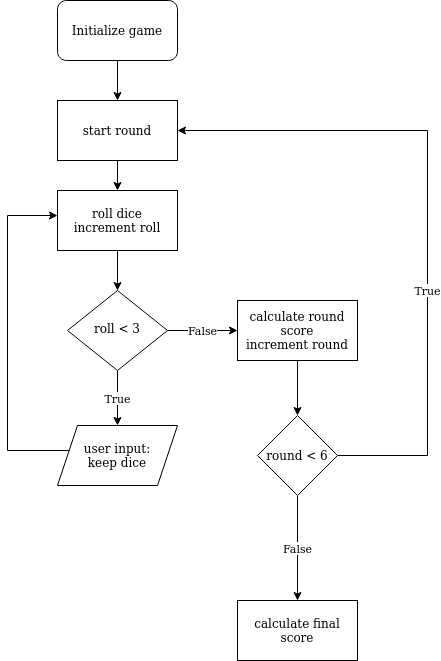

The diagram above was exported from draw.io. Its source (the exported page's mxGraphModel, read from the mxfile embedded in the PNG):
<mxGraphModel dx="2062" dy="1113" grid="1" gridSize="10" guides="1" tooltips="1" connect="1" arrows="1" fold="1" page="1" pageScale="1" pageWidth="827" pageHeight="1169" math="0" shadow="0">
  <root>
    <mxCell id="WIyWlLk6GJQsqaUBKTNV-0" />
    <mxCell id="WIyWlLk6GJQsqaUBKTNV-1" parent="WIyWlLk6GJQsqaUBKTNV-0" />
    <mxCell id="uKSJD6yvpyFCad6gy-jq-14" style="edgeStyle=orthogonalEdgeStyle;rounded=0;orthogonalLoop=1;jettySize=auto;html=1;" edge="1" parent="WIyWlLk6GJQsqaUBKTNV-1">
      <mxGeometry relative="1" as="geometry">
        <mxPoint x="220" y="270" as="sourcePoint" />
        <mxPoint x="220" y="320" as="targetPoint" />
      </mxGeometry>
    </mxCell>
    <mxCell id="uKSJD6yvpyFCad6gy-jq-18" value="True" style="edgeStyle=orthogonalEdgeStyle;rounded=0;orthogonalLoop=1;jettySize=auto;html=1;entryX=0.5;entryY=0;entryDx=0;entryDy=0;" edge="1" parent="WIyWlLk6GJQsqaUBKTNV-1" source="WIyWlLk6GJQsqaUBKTNV-6" target="uKSJD6yvpyFCad6gy-jq-29">
      <mxGeometry relative="1" as="geometry">
        <mxPoint x="220" y="550" as="targetPoint" />
      </mxGeometry>
    </mxCell>
    <mxCell id="uKSJD6yvpyFCad6gy-jq-19" value="False" style="edgeStyle=orthogonalEdgeStyle;rounded=0;orthogonalLoop=1;jettySize=auto;html=1;entryX=0;entryY=0.5;entryDx=0;entryDy=0;" edge="1" parent="WIyWlLk6GJQsqaUBKTNV-1" source="WIyWlLk6GJQsqaUBKTNV-6">
      <mxGeometry relative="1" as="geometry">
        <mxPoint x="340" y="460" as="targetPoint" />
      </mxGeometry>
    </mxCell>
    <mxCell id="WIyWlLk6GJQsqaUBKTNV-6" value="roll &amp;lt; 3" style="rhombus;whiteSpace=wrap;html=1;shadow=0;fontFamily=Helvetica;fontSize=12;align=center;strokeWidth=1;spacing=6;spacingTop=-4;" parent="WIyWlLk6GJQsqaUBKTNV-1" vertex="1">
      <mxGeometry x="170" y="420" width="100" height="80" as="geometry" />
    </mxCell>
    <mxCell id="uKSJD6yvpyFCad6gy-jq-15" style="edgeStyle=orthogonalEdgeStyle;rounded=0;orthogonalLoop=1;jettySize=auto;html=1;" edge="1" parent="WIyWlLk6GJQsqaUBKTNV-1" target="WIyWlLk6GJQsqaUBKTNV-6">
      <mxGeometry relative="1" as="geometry">
        <mxPoint x="220" y="370" as="sourcePoint" />
      </mxGeometry>
    </mxCell>
    <mxCell id="uKSJD6yvpyFCad6gy-jq-13" style="edgeStyle=orthogonalEdgeStyle;rounded=0;orthogonalLoop=1;jettySize=auto;html=1;" edge="1" parent="WIyWlLk6GJQsqaUBKTNV-1" source="uKSJD6yvpyFCad6gy-jq-3">
      <mxGeometry relative="1" as="geometry">
        <mxPoint x="220" y="230" as="targetPoint" />
      </mxGeometry>
    </mxCell>
    <mxCell id="uKSJD6yvpyFCad6gy-jq-3" value="Initialize game" style="rounded=1;whiteSpace=wrap;html=1;" vertex="1" parent="WIyWlLk6GJQsqaUBKTNV-1">
      <mxGeometry x="160" y="130" width="120" height="60" as="geometry" />
    </mxCell>
    <mxCell id="uKSJD6yvpyFCad6gy-jq-24" value="False" style="edgeStyle=orthogonalEdgeStyle;rounded=0;orthogonalLoop=1;jettySize=auto;html=1;" edge="1" parent="WIyWlLk6GJQsqaUBKTNV-1" source="uKSJD6yvpyFCad6gy-jq-21">
      <mxGeometry relative="1" as="geometry">
        <mxPoint x="400" y="730" as="targetPoint" />
      </mxGeometry>
    </mxCell>
    <mxCell id="uKSJD6yvpyFCad6gy-jq-27" value="True" style="edgeStyle=orthogonalEdgeStyle;rounded=0;orthogonalLoop=1;jettySize=auto;html=1;entryX=1;entryY=0.5;entryDx=0;entryDy=0;" edge="1" parent="WIyWlLk6GJQsqaUBKTNV-1" source="uKSJD6yvpyFCad6gy-jq-21" target="uKSJD6yvpyFCad6gy-jq-37">
      <mxGeometry x="-0.2331" relative="1" as="geometry">
        <mxPoint x="280" y="250" as="targetPoint" />
        <Array as="points">
          <mxPoint x="530" y="585" />
          <mxPoint x="530" y="260" />
        </Array>
        <mxPoint as="offset" />
      </mxGeometry>
    </mxCell>
    <mxCell id="uKSJD6yvpyFCad6gy-jq-21" value="&lt;div&gt;round &amp;lt; 6&lt;br&gt;&lt;/div&gt;" style="rhombus;whiteSpace=wrap;html=1;" vertex="1" parent="WIyWlLk6GJQsqaUBKTNV-1">
      <mxGeometry x="360" y="545" width="80" height="80" as="geometry" />
    </mxCell>
    <mxCell id="uKSJD6yvpyFCad6gy-jq-26" style="edgeStyle=orthogonalEdgeStyle;rounded=0;orthogonalLoop=1;jettySize=auto;html=1;" edge="1" parent="WIyWlLk6GJQsqaUBKTNV-1" target="uKSJD6yvpyFCad6gy-jq-21">
      <mxGeometry relative="1" as="geometry">
        <mxPoint x="400" y="490" as="sourcePoint" />
      </mxGeometry>
    </mxCell>
    <mxCell id="uKSJD6yvpyFCad6gy-jq-30" style="edgeStyle=orthogonalEdgeStyle;rounded=0;orthogonalLoop=1;jettySize=auto;html=1;entryX=0;entryY=0.5;entryDx=0;entryDy=0;" edge="1" parent="WIyWlLk6GJQsqaUBKTNV-1" source="uKSJD6yvpyFCad6gy-jq-29">
      <mxGeometry relative="1" as="geometry">
        <mxPoint x="160" y="345" as="targetPoint" />
        <Array as="points">
          <mxPoint x="110" y="580" />
          <mxPoint x="110" y="345" />
        </Array>
      </mxGeometry>
    </mxCell>
    <mxCell id="uKSJD6yvpyFCad6gy-jq-29" value="&lt;div&gt;user input:&lt;/div&gt;&lt;div&gt;keep dice&lt;br&gt;&lt;/div&gt;" style="shape=parallelogram;perimeter=parallelogramPerimeter;whiteSpace=wrap;html=1;fixedSize=1;" vertex="1" parent="WIyWlLk6GJQsqaUBKTNV-1">
      <mxGeometry x="160" y="555" width="120" height="60" as="geometry" />
    </mxCell>
    <mxCell id="uKSJD6yvpyFCad6gy-jq-32" value="&lt;div&gt;calculate round score&lt;/div&gt;&lt;div&gt;increment round&lt;br&gt;&lt;/div&gt;" style="rounded=0;whiteSpace=wrap;html=1;" vertex="1" parent="WIyWlLk6GJQsqaUBKTNV-1">
      <mxGeometry x="340" y="430" width="120" height="60" as="geometry" />
    </mxCell>
    <mxCell id="uKSJD6yvpyFCad6gy-jq-33" value="&lt;div&gt;calculate final score&lt;/div&gt;" style="rounded=0;whiteSpace=wrap;html=1;" vertex="1" parent="WIyWlLk6GJQsqaUBKTNV-1">
      <mxGeometry x="340" y="730" width="120" height="60" as="geometry" />
    </mxCell>
    <mxCell id="uKSJD6yvpyFCad6gy-jq-34" value="&lt;div&gt;roll dice&lt;/div&gt;&lt;div&gt;increment roll&lt;br&gt;&lt;/div&gt;" style="rounded=0;whiteSpace=wrap;html=1;" vertex="1" parent="WIyWlLk6GJQsqaUBKTNV-1">
      <mxGeometry x="160" y="320" width="120" height="60" as="geometry" />
    </mxCell>
    <mxCell id="uKSJD6yvpyFCad6gy-jq-37" value="&lt;div&gt;start round&lt;/div&gt;" style="rounded=0;whiteSpace=wrap;html=1;" vertex="1" parent="WIyWlLk6GJQsqaUBKTNV-1">
      <mxGeometry x="160" y="230" width="120" height="60" as="geometry" />
    </mxCell>
  </root>
</mxGraphModel>